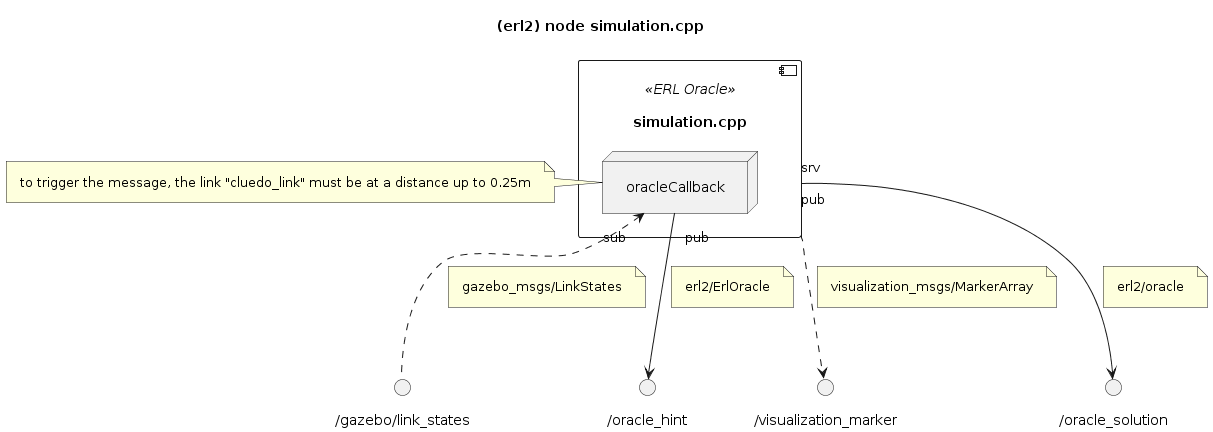

The diagram above was rendered by PlantUML. Its source (embedded in the PNG):
@startuml

''' INFOS
title (erl2) node simulation.cpp
skinparam Padding 8
allow_mixing

component "simulation.cpp" <<ERL Oracle>> as ORACLE {
	node "oracleCallback" as ORACLE.ORACLE_CALLBACK
	' to trigger the message, the link "cluedo_link" must be at a distance up to 0.25m
}

note left of ORACLE.ORACLE_CALLBACK
	to trigger the message, the link "cluedo_link" must be at a distance up to 0.25m
end note

() "/visualization_marker" as SRV_MARKER
ORACLE "pub" ..> SRV_MARKER
note on link: visualization_msgs/MarkerArray

() "/oracle_solution" as SRV_ORACLE_SOLUTION
ORACLE "srv" --> SRV_ORACLE_SOLUTION
note on link: erl2/oracle

() "/gazebo/link_states" as TOPIC_GAZEBO_LINKS
ORACLE.ORACLE_CALLBACK "sub" <.. TOPIC_GAZEBO_LINKS
note on link: gazebo_msgs/LinkStates

() "/oracle_hint" as TOPIC_HINT
ORACLE.ORACLE_CALLBACK "pub" --> TOPIC_HINT
note on link: erl2/ErlOracle

@enduml